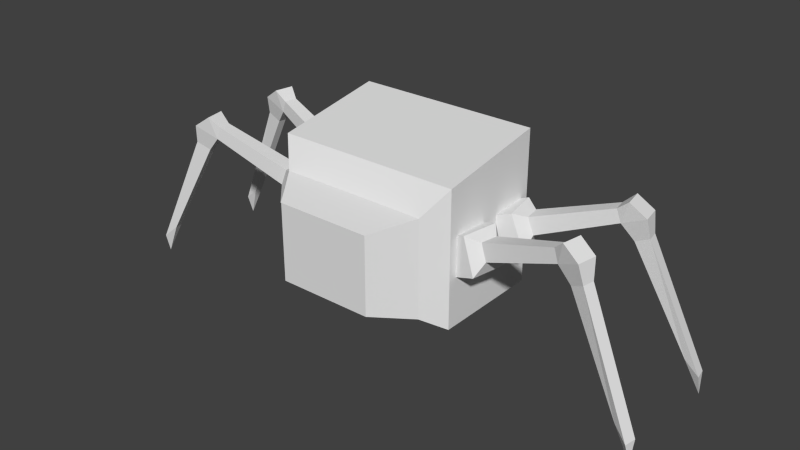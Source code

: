# Source: concapede.blend  (saved by Blender 2.67.0; exported with 4.5.12 LTS)
import bpy
from mathutils import Matrix  # noqa: F401  (used for matrix-valued properties, if any)

bpy.ops.wm.read_factory_settings(use_empty=True)
scene = bpy.context.scene
scene.name = 'Scene'

# ---- collections
col_collection_1 = bpy.data.collections.new('Collection 1'); scene.collection.children.link(col_collection_1)

# ---- world
world_world = bpy.data.worlds.new('World'); scene.world = world_world
world_world.color = (0.05088, 0.05088, 0.05088)
world_world.use_sun_shadow = False
world_world.sun_shadow_jitter_overblur = 0.0
world_world.cycles.sampling_method = 'MANUAL'
world_world.cycles.sample_map_resolution = 256

# ---- meshes
me_frontrightleg = bpy.data.meshes.new('FrontRightLeg')
me_frontrightleg.from_pydata([(-0.5977, -1.0, -1.282), (-0.5977, 1.0, -1.282), (1.282, 1.0, -0.5977), (1.282, -1.0, -0.5977), (-1.282, -1.0, 0.5977), (-1.282, 1.0, 0.5977), (0.5977, 1.0, 1.282), (0.5977, -1.0, 1.282), (1.532, 0.468, 0.1427), (1.532, -0.468, 0.1427), (1.212, 0.468, 1.022), (1.212, -0.468, 1.022), (5.606, 0.36, 1.767), (5.606, -0.36, 1.767), (5.36, 0.36, 2.444), (5.36, -0.36, 2.444), (6.839, 0.54, 2.336), (6.839, -0.54, 2.336), (5.955, 0.54, 2.956), (5.955, -0.54, 2.956), (6.272, 0.216, 0.973), (6.272, -0.216, 0.973), (7.012, 0.324, 1.314), (7.012, -0.324, 1.314), (9.204, 0.216, -4.383), (9.204, -0.216, -4.383), (9.944, 0.324, -5.042), (9.944, -0.324, -5.042), (9.993, -2.161e-07, -6.12)], [], [(4, 5, 1), (5, 6, 1), (6, 7, 10), (7, 4, 0), (0, 1, 2), (7, 6, 5), (11, 9, 13), (7, 3, 9), (2, 6, 8), (3, 2, 8), (14, 15, 19), (9, 8, 12), (8, 10, 12), (10, 11, 15), (18, 19, 17), (15, 13, 19), (13, 12, 20), (12, 14, 18), (21, 20, 24), (17, 13, 23), (16, 17, 23), (12, 16, 22), (22, 23, 27), (23, 21, 25), (20, 22, 24), (24, 26, 28), (25, 24, 28), (26, 27, 28), (27, 25, 28), (0, 4, 1), (7, 11, 10), (3, 7, 0), (3, 0, 2), (4, 7, 5), (15, 11, 13), (11, 7, 9), (6, 10, 8), (9, 3, 8), (18, 14, 19), (13, 9, 12), (10, 14, 12), (14, 10, 15), (16, 18, 17), (13, 17, 19), (21, 13, 20), (16, 12, 18), (25, 21, 24), (13, 21, 23), (22, 16, 23), (20, 12, 22), (26, 22, 27), (27, 23, 25), (22, 26, 24), (6, 2, 1)])
_uv = me_frontrightleg.uv_layers.new(name='UVMap')
_uv.uv.foreach_set('vector', [0.656, 0.2533, 0.7395, 0.2533, 0.7395, 0.3368, 0.8692, 0.02252, 0.7898, 0.02169, 0.8684, 0.1019, 0.9765, 0.6312, 0.8894, 0.6312, 0.9533, 0.6022, 0.7739, 0.02344, 0.8481, 0.02422, 0.8473, 0.09842, 0.8596, 0.7184, 0.7718, 0.7184, 0.7718, 0.6305, 0.8894, 0.6312, 0.9765, 0.6312, 0.9765, 0.7184, 0.7469, 0.04, 0.7466, 0.07472, 0.5839, 0.06807, 0.7739, 0.02344, 0.7731, 0.09764, 0.7466, 0.07472, 0.789, 0.1011, 0.7898, 0.02169, 0.7605, 0.07657, 0.8596, 0.6305, 0.7718, 0.6305, 0.7951, 0.5961, 0.9486, 0.4112, 0.9172, 0.4112, 0.9094, 0.377, 0.8363, 0.5961, 0.7951, 0.5961, 0.7999, 0.4034, 0.7605, 0.07657, 0.7609, 0.0394, 0.5865, 0.06945, 0.9533, 0.6022, 0.9125, 0.6022, 0.9172, 0.4112, 0.9565, 0.377, 0.9094, 0.377, 0.9094, 0.3299, 0.5842, 0.04136, 0.5839, 0.06807, 0.5563, 0.03077, 0.8315, 0.4034, 0.7999, 0.4034, 0.8062, 0.3579, 0.5865, 0.06945, 0.5868, 0.04086, 0.5569, 0.02953, 0.8252, 0.3579, 0.8062, 0.3579, 0.7975, 0.2128, 0.5333, 0.06359, 0.5839, 0.06807, 0.541, 0.1021, 0.9565, 0.3299, 0.9094, 0.3299, 0.9188, 0.2848, 0.5865, 0.06945, 0.5323, 0.06466, 0.5405, 0.1059, 0.947, 0.2848, 0.9188, 0.2848, 0.9105, 0.06938, 0.541, 0.1021, 0.5713, 0.1048, 0.5361, 0.3286, 0.573, 0.1088, 0.5405, 0.1059, 0.5353, 0.3483, 0.5353, 0.3483, 0.4983, 0.3806, 0.5001, 0.4362, 0.8165, 0.2128, 0.7975, 0.2128, 0.807, 0.1289, 0.9387, 0.06938, 0.9105, 0.06938, 0.9246, 0.02234, 0.4895, 0.397, 0.5361, 0.3286, 0.5161, 0.4868, 0.656, 0.3368, 0.656, 0.2533, 0.7395, 0.3368, 0.8894, 0.6312, 0.9125, 0.6022, 0.9533, 0.6022, 0.7731, 0.09764, 0.7739, 0.02344, 0.8473, 0.09842, 0.8596, 0.6305, 0.8596, 0.7184, 0.7718, 0.6305, 0.8894, 0.7184, 0.8894, 0.6312, 0.9765, 0.7184, 0.5842, 0.04136, 0.7469, 0.04, 0.5839, 0.06807, 0.7469, 0.04, 0.7739, 0.02344, 0.7466, 0.07472, 0.7898, 0.02169, 0.7609, 0.0394, 0.7605, 0.07657, 0.8363, 0.5961, 0.8596, 0.6305, 0.7951, 0.5961, 0.9565, 0.377, 0.9486, 0.4112, 0.9094, 0.377, 0.8315, 0.4034, 0.8363, 0.5961, 0.7999, 0.4034, 0.7609, 0.0394, 0.5868, 0.04086, 0.5865, 0.06945, 0.9486, 0.4112, 0.9533, 0.6022, 0.9172, 0.4112, 0.9565, 0.3299, 0.9565, 0.377, 0.9094, 0.3299, 0.5839, 0.06807, 0.5333, 0.06359, 0.5563, 0.03077, 0.8252, 0.3579, 0.8315, 0.4034, 0.8062, 0.3579, 0.5323, 0.06466, 0.5865, 0.06945, 0.5569, 0.02953, 0.8165, 0.2128, 0.8252, 0.3579, 0.7975, 0.2128, 0.5839, 0.06807, 0.5713, 0.1048, 0.541, 0.1021, 0.947, 0.2848, 0.9565, 0.3299, 0.9188, 0.2848, 0.573, 0.1088, 0.5865, 0.06945, 0.5405, 0.1059, 0.9387, 0.06938, 0.947, 0.2848, 0.9105, 0.06938, 0.4895, 0.397, 0.541, 0.1021, 0.5361, 0.3286, 0.5405, 0.1059, 0.4983, 0.3806, 0.5353, 0.3483, 0.7898, 0.02169, 0.789, 0.1011, 0.8684, 0.1019])
me_frontrightleg.use_remesh_preserve_volume = False
me_frontrightleg.use_remesh_preserve_attributes = False
me_frontrightleg.use_mirror_vertex_groups = False
me_frontrightleg.update()
me_backrightleg = bpy.data.meshes.new('BackRightLeg')
me_backrightleg.from_pydata([(-0.5977, -1.0, -1.282), (-0.5977, 1.0, -1.282), (1.282, 1.0, -0.5977), (1.282, -1.0, -0.5977), (-1.282, -1.0, 0.5977), (-1.282, 1.0, 0.5977), (0.5977, 1.0, 1.282), (0.5977, -1.0, 1.282), (1.532, 0.468, 0.1427), (1.532, -0.468, 0.1427), (1.212, 0.468, 1.022), (1.212, -0.468, 1.022), (5.606, 0.36, 1.767), (5.606, -0.36, 1.767), (5.36, 0.36, 2.444), (5.36, -0.36, 2.444), (6.839, 0.54, 2.336), (6.839, -0.54, 2.336), (5.955, 0.54, 2.956), (5.955, -0.54, 2.956), (6.272, 0.216, 0.973), (6.272, -0.216, 0.973), (7.012, 0.324, 1.314), (7.012, -0.324, 1.314), (9.204, 0.216, -4.383), (9.204, -0.216, -4.383), (9.944, 0.324, -5.042), (9.944, -0.324, -5.042), (9.993, -2.161e-07, -6.12)], [], [(4, 5, 1), (5, 6, 1), (6, 7, 10), (7, 4, 0), (0, 1, 2), (7, 6, 5), (11, 9, 13), (7, 3, 9), (2, 6, 8), (3, 2, 8), (14, 15, 19), (9, 8, 12), (8, 10, 12), (10, 11, 15), (18, 19, 17), (15, 13, 19), (13, 12, 20), (12, 14, 18), (21, 20, 24), (17, 13, 23), (16, 17, 23), (12, 16, 22), (22, 23, 27), (23, 21, 25), (20, 22, 24), (24, 26, 28), (25, 24, 28), (26, 27, 28), (27, 25, 28), (0, 4, 1), (7, 11, 10), (3, 7, 0), (3, 0, 2), (4, 7, 5), (15, 11, 13), (11, 7, 9), (6, 10, 8), (9, 3, 8), (18, 14, 19), (13, 9, 12), (10, 14, 12), (14, 10, 15), (16, 18, 17), (13, 17, 19), (21, 13, 20), (16, 12, 18), (25, 21, 24), (13, 21, 23), (22, 16, 23), (20, 12, 22), (26, 22, 27), (27, 23, 25), (22, 26, 24), (6, 2, 1)])
_uv = me_backrightleg.uv_layers.new(name='UVMap')
_uv.uv.foreach_set('vector', [0.656, 0.2533, 0.7395, 0.2533, 0.7395, 0.3368, 0.8692, 0.02252, 0.7898, 0.02169, 0.8684, 0.1019, 0.9765, 0.6312, 0.8894, 0.6312, 0.9533, 0.6022, 0.7739, 0.02344, 0.8481, 0.02422, 0.8473, 0.09842, 0.8596, 0.7184, 0.7718, 0.7184, 0.7718, 0.6305, 0.8894, 0.6312, 0.9765, 0.6312, 0.9765, 0.7184, 0.7469, 0.04, 0.7466, 0.07472, 0.5839, 0.06807, 0.7739, 0.02344, 0.7731, 0.09764, 0.7466, 0.07472, 0.789, 0.1011, 0.7898, 0.02169, 0.7605, 0.07657, 0.8596, 0.6305, 0.7718, 0.6305, 0.7951, 0.5961, 0.9486, 0.4112, 0.9172, 0.4112, 0.9094, 0.377, 0.8363, 0.5961, 0.7951, 0.5961, 0.7999, 0.4034, 0.7605, 0.07657, 0.7609, 0.0394, 0.5865, 0.06945, 0.9533, 0.6022, 0.9125, 0.6022, 0.9172, 0.4112, 0.9565, 0.377, 0.9094, 0.377, 0.9094, 0.3299, 0.5842, 0.04136, 0.5839, 0.06807, 0.5563, 0.03077, 0.8315, 0.4034, 0.7999, 0.4034, 0.8062, 0.3579, 0.5865, 0.06945, 0.5868, 0.04086, 0.5569, 0.02953, 0.8252, 0.3579, 0.8062, 0.3579, 0.7975, 0.2128, 0.5333, 0.06359, 0.5839, 0.06807, 0.541, 0.1021, 0.9565, 0.3299, 0.9094, 0.3299, 0.9188, 0.2848, 0.5865, 0.06945, 0.5323, 0.06466, 0.5405, 0.1059, 0.947, 0.2848, 0.9188, 0.2848, 0.9105, 0.06938, 0.541, 0.1021, 0.5713, 0.1048, 0.5361, 0.3286, 0.573, 0.1088, 0.5405, 0.1059, 0.5353, 0.3483, 0.5353, 0.3483, 0.4983, 0.3806, 0.5001, 0.4362, 0.8165, 0.2128, 0.7975, 0.2128, 0.807, 0.1289, 0.9387, 0.06938, 0.9105, 0.06938, 0.9246, 0.02234, 0.4895, 0.397, 0.5361, 0.3286, 0.5161, 0.4868, 0.656, 0.3368, 0.656, 0.2533, 0.7395, 0.3368, 0.8894, 0.6312, 0.9125, 0.6022, 0.9533, 0.6022, 0.7731, 0.09764, 0.7739, 0.02344, 0.8473, 0.09842, 0.8596, 0.6305, 0.8596, 0.7184, 0.7718, 0.6305, 0.8894, 0.7184, 0.8894, 0.6312, 0.9765, 0.7184, 0.5842, 0.04136, 0.7469, 0.04, 0.5839, 0.06807, 0.7469, 0.04, 0.7739, 0.02344, 0.7466, 0.07472, 0.7898, 0.02169, 0.7609, 0.0394, 0.7605, 0.07657, 0.8363, 0.5961, 0.8596, 0.6305, 0.7951, 0.5961, 0.9565, 0.377, 0.9486, 0.4112, 0.9094, 0.377, 0.8315, 0.4034, 0.8363, 0.5961, 0.7999, 0.4034, 0.7609, 0.0394, 0.5868, 0.04086, 0.5865, 0.06945, 0.9486, 0.4112, 0.9533, 0.6022, 0.9172, 0.4112, 0.9565, 0.3299, 0.9565, 0.377, 0.9094, 0.3299, 0.5839, 0.06807, 0.5333, 0.06359, 0.5563, 0.03077, 0.8252, 0.3579, 0.8315, 0.4034, 0.8062, 0.3579, 0.5323, 0.06466, 0.5865, 0.06945, 0.5569, 0.02953, 0.8165, 0.2128, 0.8252, 0.3579, 0.7975, 0.2128, 0.5839, 0.06807, 0.5713, 0.1048, 0.541, 0.1021, 0.947, 0.2848, 0.9565, 0.3299, 0.9188, 0.2848, 0.573, 0.1088, 0.5865, 0.06945, 0.5405, 0.1059, 0.9387, 0.06938, 0.947, 0.2848, 0.9105, 0.06938, 0.4895, 0.397, 0.541, 0.1021, 0.5361, 0.3286, 0.5405, 0.1059, 0.4983, 0.3806, 0.5353, 0.3483, 0.7898, 0.02169, 0.789, 0.1011, 0.8684, 0.1019])
me_backrightleg.use_remesh_preserve_volume = False
me_backrightleg.use_remesh_preserve_attributes = False
me_backrightleg.use_mirror_vertex_groups = False
me_backrightleg.update()
me_backleftleg = bpy.data.meshes.new('BackLeftLeg')
me_backleftleg.from_pydata([(-0.5977, -1.0, -1.282), (-0.5977, 1.0, -1.282), (1.282, 1.0, -0.5977), (1.282, -1.0, -0.5977), (-1.282, -1.0, 0.5977), (-1.282, 1.0, 0.5977), (0.5977, 1.0, 1.282), (0.5977, -1.0, 1.282), (1.532, 0.468, 0.1427), (1.532, -0.468, 0.1427), (1.212, 0.468, 1.022), (1.212, -0.468, 1.022), (5.606, 0.36, 1.767), (5.606, -0.36, 1.767), (5.36, 0.36, 2.444), (5.36, -0.36, 2.444), (6.839, 0.54, 2.336), (6.839, -0.54, 2.336), (5.955, 0.54, 2.956), (5.955, -0.54, 2.956), (6.272, 0.216, 0.973), (6.272, -0.216, 0.973), (7.012, 0.324, 1.314), (7.012, -0.324, 1.314), (9.204, 0.216, -4.383), (9.204, -0.216, -4.383), (9.944, 0.324, -5.042), (9.944, -0.324, -5.042), (9.993, -2.161e-07, -6.12)], [], [(4, 5, 1), (5, 6, 1), (6, 7, 10), (7, 4, 0), (0, 1, 2), (7, 6, 5), (11, 9, 13), (7, 3, 9), (2, 6, 8), (3, 2, 8), (14, 15, 19), (9, 8, 12), (8, 10, 12), (10, 11, 15), (18, 19, 17), (15, 13, 19), (13, 12, 20), (12, 14, 18), (21, 20, 24), (17, 13, 23), (16, 17, 23), (12, 16, 22), (22, 23, 27), (23, 21, 25), (20, 22, 24), (24, 26, 28), (25, 24, 28), (26, 27, 28), (27, 25, 28), (0, 4, 1), (7, 11, 10), (3, 7, 0), (3, 0, 2), (4, 7, 5), (15, 11, 13), (11, 7, 9), (6, 10, 8), (9, 3, 8), (18, 14, 19), (13, 9, 12), (10, 14, 12), (14, 10, 15), (16, 18, 17), (13, 17, 19), (21, 13, 20), (16, 12, 18), (25, 21, 24), (13, 21, 23), (22, 16, 23), (20, 12, 22), (26, 22, 27), (27, 23, 25), (22, 26, 24), (6, 2, 1)])
_uv = me_backleftleg.uv_layers.new(name='UVMap')
_uv.uv.foreach_set('vector', [0.656, 0.2533, 0.7395, 0.2533, 0.7395, 0.3368, 0.8692, 0.02252, 0.7898, 0.02169, 0.8684, 0.1019, 0.9765, 0.6312, 0.8894, 0.6312, 0.9533, 0.6022, 0.7739, 0.02344, 0.8481, 0.02422, 0.8473, 0.09842, 0.8596, 0.7184, 0.7718, 0.7184, 0.7718, 0.6305, 0.8894, 0.6312, 0.9765, 0.6312, 0.9765, 0.7184, 0.7469, 0.04, 0.7466, 0.07472, 0.5839, 0.06807, 0.7739, 0.02344, 0.7731, 0.09764, 0.7466, 0.07472, 0.789, 0.1011, 0.7898, 0.02169, 0.7605, 0.07657, 0.8596, 0.6305, 0.7718, 0.6305, 0.7951, 0.5961, 0.9486, 0.4112, 0.9172, 0.4112, 0.9094, 0.377, 0.8363, 0.5961, 0.7951, 0.5961, 0.7999, 0.4034, 0.7605, 0.07657, 0.7609, 0.0394, 0.5865, 0.06945, 0.9533, 0.6022, 0.9125, 0.6022, 0.9172, 0.4112, 0.9565, 0.377, 0.9094, 0.377, 0.9094, 0.3299, 0.5842, 0.04136, 0.5839, 0.06807, 0.5563, 0.03077, 0.8315, 0.4034, 0.7999, 0.4034, 0.8062, 0.3579, 0.5865, 0.06945, 0.5868, 0.04086, 0.5569, 0.02953, 0.8252, 0.3579, 0.8062, 0.3579, 0.7975, 0.2128, 0.5333, 0.06359, 0.5839, 0.06807, 0.541, 0.1021, 0.9565, 0.3299, 0.9094, 0.3299, 0.9188, 0.2848, 0.5865, 0.06945, 0.5323, 0.06466, 0.5405, 0.1059, 0.947, 0.2848, 0.9188, 0.2848, 0.9105, 0.06938, 0.541, 0.1021, 0.5713, 0.1048, 0.5361, 0.3286, 0.573, 0.1088, 0.5405, 0.1059, 0.5353, 0.3483, 0.5353, 0.3483, 0.4983, 0.3806, 0.5001, 0.4362, 0.8165, 0.2128, 0.7975, 0.2128, 0.807, 0.1289, 0.9387, 0.06938, 0.9105, 0.06938, 0.9246, 0.02234, 0.4895, 0.397, 0.5361, 0.3286, 0.5161, 0.4868, 0.656, 0.3368, 0.656, 0.2533, 0.7395, 0.3368, 0.8894, 0.6312, 0.9125, 0.6022, 0.9533, 0.6022, 0.7731, 0.09764, 0.7739, 0.02344, 0.8473, 0.09842, 0.8596, 0.6305, 0.8596, 0.7184, 0.7718, 0.6305, 0.8894, 0.7184, 0.8894, 0.6312, 0.9765, 0.7184, 0.5842, 0.04136, 0.7469, 0.04, 0.5839, 0.06807, 0.7469, 0.04, 0.7739, 0.02344, 0.7466, 0.07472, 0.7898, 0.02169, 0.7609, 0.0394, 0.7605, 0.07657, 0.8363, 0.5961, 0.8596, 0.6305, 0.7951, 0.5961, 0.9565, 0.377, 0.9486, 0.4112, 0.9094, 0.377, 0.8315, 0.4034, 0.8363, 0.5961, 0.7999, 0.4034, 0.7609, 0.0394, 0.5868, 0.04086, 0.5865, 0.06945, 0.9486, 0.4112, 0.9533, 0.6022, 0.9172, 0.4112, 0.9565, 0.3299, 0.9565, 0.377, 0.9094, 0.3299, 0.5839, 0.06807, 0.5333, 0.06359, 0.5563, 0.03077, 0.8252, 0.3579, 0.8315, 0.4034, 0.8062, 0.3579, 0.5323, 0.06466, 0.5865, 0.06945, 0.5569, 0.02953, 0.8165, 0.2128, 0.8252, 0.3579, 0.7975, 0.2128, 0.5839, 0.06807, 0.5713, 0.1048, 0.541, 0.1021, 0.947, 0.2848, 0.9565, 0.3299, 0.9188, 0.2848, 0.573, 0.1088, 0.5865, 0.06945, 0.5405, 0.1059, 0.9387, 0.06938, 0.947, 0.2848, 0.9105, 0.06938, 0.4895, 0.397, 0.541, 0.1021, 0.5361, 0.3286, 0.5405, 0.1059, 0.4983, 0.3806, 0.5353, 0.3483, 0.7898, 0.02169, 0.789, 0.1011, 0.8684, 0.1019])
me_backleftleg.use_remesh_preserve_volume = False
me_backleftleg.use_remesh_preserve_attributes = False
me_backleftleg.use_mirror_vertex_groups = False
me_backleftleg.update()
me_frontleftleg = bpy.data.meshes.new('FrontLeftLeg')
me_frontleftleg.from_pydata([(-0.5977, -1.0, -1.282), (-0.5977, 1.0, -1.282), (1.282, 1.0, -0.5977), (1.282, -1.0, -0.5977), (-1.282, -1.0, 0.5977), (-1.282, 1.0, 0.5977), (0.5977, 1.0, 1.282), (0.5977, -1.0, 1.282), (1.532, 0.468, 0.1427), (1.532, -0.468, 0.1427), (1.212, 0.468, 1.022), (1.212, -0.468, 1.022), (5.606, 0.36, 1.767), (5.606, -0.36, 1.767), (5.36, 0.36, 2.444), (5.36, -0.36, 2.444), (6.839, 0.54, 2.336), (6.839, -0.54, 2.336), (5.955, 0.54, 2.956), (5.955, -0.54, 2.956), (6.272, 0.216, 0.973), (6.272, -0.216, 0.973), (7.012, 0.324, 1.314), (7.012, -0.324, 1.314), (9.204, 0.216, -4.383), (9.204, -0.216, -4.383), (9.944, 0.324, -5.042), (9.944, -0.324, -5.042), (9.993, -2.161e-07, -6.12)], [], [(4, 5, 1), (5, 6, 1), (6, 7, 10), (7, 4, 0), (0, 1, 2), (7, 6, 5), (11, 9, 13), (7, 3, 9), (2, 6, 8), (3, 2, 8), (14, 15, 19), (9, 8, 12), (8, 10, 12), (10, 11, 15), (18, 19, 17), (15, 13, 19), (13, 12, 20), (12, 14, 18), (21, 20, 24), (17, 13, 23), (16, 17, 23), (12, 16, 22), (22, 23, 27), (23, 21, 25), (20, 22, 24), (24, 26, 28), (25, 24, 28), (26, 27, 28), (27, 25, 28), (0, 4, 1), (7, 11, 10), (3, 7, 0), (3, 0, 2), (4, 7, 5), (15, 11, 13), (11, 7, 9), (6, 10, 8), (9, 3, 8), (18, 14, 19), (13, 9, 12), (10, 14, 12), (14, 10, 15), (16, 18, 17), (13, 17, 19), (21, 13, 20), (16, 12, 18), (25, 21, 24), (13, 21, 23), (22, 16, 23), (20, 12, 22), (26, 22, 27), (27, 23, 25), (22, 26, 24), (6, 2, 1)])
_uv = me_frontleftleg.uv_layers.new(name='UVMap')
_uv.uv.foreach_set('vector', [0.656, 0.2533, 0.7395, 0.2533, 0.7395, 0.3368, 0.8692, 0.02252, 0.7898, 0.02169, 0.8684, 0.1019, 0.9765, 0.6312, 0.8894, 0.6312, 0.9533, 0.6022, 0.7739, 0.02344, 0.8481, 0.02422, 0.8473, 0.09842, 0.8596, 0.7184, 0.7718, 0.7184, 0.7718, 0.6305, 0.8894, 0.6312, 0.9765, 0.6312, 0.9765, 0.7184, 0.7469, 0.04, 0.7466, 0.07472, 0.5839, 0.06807, 0.7739, 0.02344, 0.7731, 0.09764, 0.7466, 0.07472, 0.789, 0.1011, 0.7898, 0.02169, 0.7605, 0.07657, 0.8596, 0.6305, 0.7718, 0.6305, 0.7951, 0.5961, 0.9486, 0.4112, 0.9172, 0.4112, 0.9094, 0.377, 0.8363, 0.5961, 0.7951, 0.5961, 0.7999, 0.4034, 0.7605, 0.07657, 0.7609, 0.0394, 0.5865, 0.06945, 0.9533, 0.6022, 0.9125, 0.6022, 0.9172, 0.4112, 0.9565, 0.377, 0.9094, 0.377, 0.9094, 0.3299, 0.5842, 0.04136, 0.5839, 0.06807, 0.5563, 0.03077, 0.8315, 0.4034, 0.7999, 0.4034, 0.8062, 0.3579, 0.5865, 0.06945, 0.5868, 0.04086, 0.5569, 0.02953, 0.8252, 0.3579, 0.8062, 0.3579, 0.7975, 0.2128, 0.5333, 0.06359, 0.5839, 0.06807, 0.541, 0.1021, 0.9565, 0.3299, 0.9094, 0.3299, 0.9188, 0.2848, 0.5865, 0.06945, 0.5323, 0.06466, 0.5405, 0.1059, 0.947, 0.2848, 0.9188, 0.2848, 0.9105, 0.06938, 0.541, 0.1021, 0.5713, 0.1048, 0.5361, 0.3286, 0.573, 0.1088, 0.5405, 0.1059, 0.5353, 0.3483, 0.5353, 0.3483, 0.4983, 0.3806, 0.5001, 0.4362, 0.8165, 0.2128, 0.7975, 0.2128, 0.807, 0.1289, 0.9387, 0.06938, 0.9105, 0.06938, 0.9246, 0.02234, 0.4895, 0.397, 0.5361, 0.3286, 0.5161, 0.4868, 0.656, 0.3368, 0.656, 0.2533, 0.7395, 0.3368, 0.8894, 0.6312, 0.9125, 0.6022, 0.9533, 0.6022, 0.7731, 0.09764, 0.7739, 0.02344, 0.8473, 0.09842, 0.8596, 0.6305, 0.8596, 0.7184, 0.7718, 0.6305, 0.8894, 0.7184, 0.8894, 0.6312, 0.9765, 0.7184, 0.5842, 0.04136, 0.7469, 0.04, 0.5839, 0.06807, 0.7469, 0.04, 0.7739, 0.02344, 0.7466, 0.07472, 0.7898, 0.02169, 0.7609, 0.0394, 0.7605, 0.07657, 0.8363, 0.5961, 0.8596, 0.6305, 0.7951, 0.5961, 0.9565, 0.377, 0.9486, 0.4112, 0.9094, 0.377, 0.8315, 0.4034, 0.8363, 0.5961, 0.7999, 0.4034, 0.7609, 0.0394, 0.5868, 0.04086, 0.5865, 0.06945, 0.9486, 0.4112, 0.9533, 0.6022, 0.9172, 0.4112, 0.9565, 0.3299, 0.9565, 0.377, 0.9094, 0.3299, 0.5839, 0.06807, 0.5333, 0.06359, 0.5563, 0.03077, 0.8252, 0.3579, 0.8315, 0.4034, 0.8062, 0.3579, 0.5323, 0.06466, 0.5865, 0.06945, 0.5569, 0.02953, 0.8165, 0.2128, 0.8252, 0.3579, 0.7975, 0.2128, 0.5839, 0.06807, 0.5713, 0.1048, 0.541, 0.1021, 0.947, 0.2848, 0.9565, 0.3299, 0.9188, 0.2848, 0.573, 0.1088, 0.5865, 0.06945, 0.5405, 0.1059, 0.9387, 0.06938, 0.947, 0.2848, 0.9105, 0.06938, 0.4895, 0.397, 0.541, 0.1021, 0.5361, 0.3286, 0.5405, 0.1059, 0.4983, 0.3806, 0.5353, 0.3483, 0.7898, 0.02169, 0.789, 0.1011, 0.8684, 0.1019])
me_frontleftleg.use_remesh_preserve_volume = False
me_frontleftleg.use_remesh_preserve_attributes = False
me_frontleftleg.use_mirror_vertex_groups = False
me_frontleftleg.update()
me_body = bpy.data.meshes.new('Body')
me_body.from_pydata([(-1.0, -0.75, -1.0), (-1.0, 0.75, -1.0), (1.0, 0.75, -1.0), (1.0, -0.75, -1.0), (-1.0, -0.75, 1.0), (-1.0, 0.75, 1.278), (1.0, 0.75, 1.278), (1.0, -0.75, 1.0), (-0.8, -1.0, -0.8192), (0.8, -1.0, -0.8192), (-0.8, -1.0, 0.6208), (0.8, -1.0, 0.6208), (-0.512, -1.5, -0.6752), (0.512, -1.5, -0.6752), (-0.512, -1.5, 0.4768), (0.512, -1.5, 0.4768), (-0.5, 1.25, -0.5), (0.5, 1.25, -0.5), (-0.5, 1.25, 0.5), (0.5, 1.25, 0.5)], [], [(4, 5, 1), (5, 6, 19), (6, 7, 2), (7, 4, 10), (0, 1, 2), (7, 6, 5), (11, 10, 14), (4, 0, 10), (0, 3, 9), (3, 7, 11), (15, 14, 12), (8, 9, 13), (10, 8, 12), (9, 11, 13), (18, 19, 17), (1, 5, 18), (6, 2, 19), (2, 1, 16), (0, 4, 1), (18, 5, 19), (7, 3, 2), (11, 7, 10), (3, 0, 2), (4, 7, 5), (15, 11, 14), (0, 8, 10), (8, 0, 9), (9, 3, 11), (13, 15, 12), (12, 8, 13), (14, 10, 12), (16, 18, 17), (16, 1, 18), (2, 17, 19), (17, 2, 16), (11, 15, 13)])
_uv = me_body.uv_layers.new(name='UVMap')
_uv.uv.foreach_set('vector', [0.1159, 0.6907, 0.2881, 0.7226, 0.2881, 0.4611, 0.4531, 0.987, 0.4531, 0.7574, 0.5592, 0.8148, 0.2881, 0.7225, 0.1159, 0.6907, 0.2881, 0.4611, 0.278, 0.7574, 0.278, 0.987, 0.2258, 0.9641, 0.7072, 0.7597, 0.8794, 0.7597, 0.8794, 0.9893, 0.278, 0.7574, 0.4531, 0.7574, 0.4531, 0.987, 0.2258, 0.7804, 0.2258, 0.9641, 0.1661, 0.931, 0.1159, 0.6907, 0.1159, 0.4611, 0.07919, 0.6472, 0.7072, 0.7597, 0.7072, 0.9893, 0.6718, 0.9663, 0.1159, 0.4611, 0.1159, 0.6907, 0.07919, 0.6471, 0.0173, 0.984, 0.0173, 0.8664, 0.1495, 0.8664, 0.6718, 0.7827, 0.6718, 0.9663, 0.6121, 0.9333, 0.07919, 0.6472, 0.07919, 0.4819, 0.01296, 0.4984, 0.07919, 0.4818, 0.07919, 0.6471, 0.01296, 0.4984, 0.026, 0.7287, 0.1408, 0.7287, 0.1408, 0.8434, 0.2881, 0.4611, 0.2881, 0.7226, 0.3693, 0.6333, 0.2881, 0.7225, 0.2881, 0.4611, 0.3693, 0.6333, 0.8794, 0.9893, 0.8794, 0.7597, 0.9606, 0.8171, 0.1159, 0.4611, 0.1159, 0.6907, 0.2881, 0.4611, 0.5592, 0.9296, 0.4531, 0.987, 0.5592, 0.8148, 0.1159, 0.6907, 0.1159, 0.4611, 0.2881, 0.4611, 0.2258, 0.7804, 0.278, 0.7574, 0.2258, 0.9641, 0.7072, 0.9893, 0.7072, 0.7597, 0.8794, 0.9893, 0.278, 0.987, 0.278, 0.7574, 0.4531, 0.987, 0.1661, 0.8135, 0.2258, 0.7804, 0.1661, 0.931, 0.1159, 0.4611, 0.07919, 0.4819, 0.07919, 0.6472, 0.6718, 0.7827, 0.7072, 0.7597, 0.6718, 0.9663, 0.07919, 0.4818, 0.1159, 0.4611, 0.07919, 0.6471, 0.1495, 0.984, 0.0173, 0.984, 0.1495, 0.8664, 0.6121, 0.8157, 0.6718, 0.7827, 0.6121, 0.9333, 0.01296, 0.6307, 0.07919, 0.6472, 0.01296, 0.4984, 0.026, 0.8434, 0.026, 0.7287, 0.1408, 0.8434, 0.3693, 0.5185, 0.2881, 0.4611, 0.3693, 0.6333, 0.2881, 0.4611, 0.3693, 0.5185, 0.3693, 0.6333, 0.9606, 0.9319, 0.8794, 0.9893, 0.9606, 0.8171, 0.07919, 0.6471, 0.01296, 0.6306, 0.01296, 0.4984])
me_body.use_remesh_preserve_volume = False
me_body.use_remesh_preserve_attributes = False
me_body.use_mirror_vertex_groups = False
me_body.update()

# ---- objects
ob_frontrightleg = bpy.data.objects.new('FrontRightLeg', me_frontrightleg)
ob_backrightleg = bpy.data.objects.new('BackRightLeg', me_backrightleg)
ob_backleftleg = bpy.data.objects.new('BackLeftLeg', me_backleftleg)
ob_frontleftleg = bpy.data.objects.new('FrontLeftLeg', me_frontleftleg)
ob_body = bpy.data.objects.new('Body', me_body)

# ---- transforms, parenting, visibility, modifiers, constraints
ob_frontrightleg.location = (-0.5, -0.15, 0.6)
ob_frontrightleg.rotation_euler = (0.0, -0.0, 0.1745)
ob_frontrightleg.scale = (-0.1, -0.1, 0.1)
ob_frontrightleg.lineart.crease_threshold = 0.0
ob_backrightleg.location = (-0.5, 0.15, 0.6)
ob_backrightleg.rotation_euler = (0.0, -0.0, -0.1745)
ob_backrightleg.scale = (-0.1, -0.1, 0.1)
ob_backrightleg.lineart.crease_threshold = 0.0
ob_backleftleg.location = (0.5, 0.15, 0.6)
ob_backleftleg.rotation_euler = (0.0, -0.0, 0.1745)
ob_backleftleg.scale = (0.1, 0.1, 0.1)
ob_backleftleg.lineart.crease_threshold = 0.0
ob_frontleftleg.location = (0.5, -0.15, 0.6)
ob_frontleftleg.rotation_euler = (0.0, -0.0, -0.1745)
ob_frontleftleg.scale = (0.1, 0.1, 0.1)
ob_frontleftleg.lineart.crease_threshold = 0.0
ob_body.location = (0.0, 0.0, 0.6)
ob_body.scale = (0.5003, 0.4, 0.36)
ob_body.lineart.crease_threshold = 0.0

# ---- collection membership
col_collection_1.objects.link(ob_frontrightleg)
col_collection_1.objects.link(ob_backrightleg)
col_collection_1.objects.link(ob_backleftleg)
col_collection_1.objects.link(ob_frontleftleg)
col_collection_1.objects.link(ob_body)

# ---- scene / render settings (as saved in the file)
scene.frame_start = 1; scene.frame_end = 250; scene.frame_set(1)
scene.render.engine = 'BLENDER_EEVEE_NEXT'
scene.render.image_settings.color_mode = 'RGB'
scene.render.image_settings.compression = 90
scene.render.resolution_percentage = 50
scene.render.dither_intensity = 0.0
scene.render.bake_margin = 2
scene.cycles.use_denoising = False
scene.cycles.samples = 10
scene.cycles.sampling_pattern = 'TABULATED_SOBOL'
scene.cycles.light_sampling_threshold = 0.0
scene.cycles.use_adaptive_sampling = False
scene.cycles.use_light_tree = False
scene.cycles.blur_glossy = 0.0
scene.cycles.volume_bounces = 1
scene.cycles.pixel_filter_type = 'GAUSSIAN'
scene.cycles.sample_clamp_indirect = 0.0
scene.view_settings.view_transform = 'Standard'
bpy.context.view_layer.update()

# ---- added for rendering (the .blend has no active camera and no usable light): camera, sun
cam_auto = bpy.data.cameras.new('AutoCamera')
cam_auto.lens = 50.0
cam_auto.sensor_width = 36.0
cam_auto.clip_end = 1000.0
ob_auto_camera = bpy.data.objects.new('AutoCamera', cam_auto)
scene.collection.objects.link(ob_auto_camera)
ob_auto_camera.location = (3.12078, -3.79493, 3.0206)
ob_auto_camera.rotation_euler = (1.09748, -7.21219e-08, 0.694738)
scene.camera = ob_auto_camera
light_auto_sun = bpy.data.lights.new('AutoSun', 'SUN')
light_auto_sun.energy = 3.0
light_auto_sun.angle = 0.0523599
ob_auto_sun = bpy.data.objects.new('AutoSun', light_auto_sun)
scene.collection.objects.link(ob_auto_sun)
ob_auto_sun.rotation_euler = (0.872665, 0.174533, 0.523599)
bpy.context.view_layer.update()
